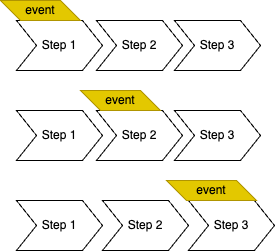

The diagram above was exported from draw.io. Its source (the exported page's mxGraphModel, read from the mxfile embedded in the PNG):
<mxGraphModel dx="1242" dy="878" grid="1" gridSize="10" guides="1" tooltips="1" connect="1" arrows="1" fold="1" page="1" pageScale="1" pageWidth="827" pageHeight="1169" math="0" shadow="0">
  <root>
    <mxCell id="Ys3GeN2jD7qnVrWLrjwO-0" />
    <mxCell id="Ys3GeN2jD7qnVrWLrjwO-1" parent="Ys3GeN2jD7qnVrWLrjwO-0" />
    <mxCell id="Ys3GeN2jD7qnVrWLrjwO-2" value="Step 1" style="shape=step;perimeter=stepPerimeter;whiteSpace=wrap;html=1;fixedSize=1;fontSize=12;fontStyle=0" vertex="1" parent="Ys3GeN2jD7qnVrWLrjwO-1">
      <mxGeometry x="106" y="110" width="86" height="50" as="geometry" />
    </mxCell>
    <mxCell id="Ys3GeN2jD7qnVrWLrjwO-3" value="Step 2&lt;span style=&quot;color: rgba(0 , 0 , 0 , 0) ; font-family: monospace ; font-size: 0px&quot;&gt;%3CmxGraphModel%3E%3Croot%3E%3CmxCell%20id%3D%220%22%2F%3E%3CmxCell%20id%3D%221%22%20parent%3D%220%22%2F%3E%3CmxCell%20id%3D%222%22%20value%3D%22Step%201%22%20style%3D%22shape%3Dstep%3Bperimeter%3DstepPerimeter%3BwhiteSpace%3Dwrap%3Bhtml%3D1%3BfixedSize%3D1%3BfontSize%3D12%3BfontStyle%3D0%22%20vertex%3D%221%22%20parent%3D%221%22%3E%3CmxGeometry%20x%3D%22250%22%20y%3D%22160%22%20width%3D%2286%22%20height%3D%2250%22%20as%3D%22geometry%22%2F%3E%3C%2FmxCell%3E%3C%2Froot%3E%3C%2FmxGraphModel%3E&lt;/span&gt;" style="shape=step;perimeter=stepPerimeter;whiteSpace=wrap;html=1;fixedSize=1;fontSize=12;fontStyle=0" vertex="1" parent="Ys3GeN2jD7qnVrWLrjwO-1">
      <mxGeometry x="186" y="110" width="86" height="50" as="geometry" />
    </mxCell>
    <mxCell id="Ys3GeN2jD7qnVrWLrjwO-4" value="Step 3" style="shape=step;perimeter=stepPerimeter;whiteSpace=wrap;html=1;fixedSize=1;fontSize=12;fontStyle=0" vertex="1" parent="Ys3GeN2jD7qnVrWLrjwO-1">
      <mxGeometry x="264" y="110" width="86" height="50" as="geometry" />
    </mxCell>
    <mxCell id="Ys3GeN2jD7qnVrWLrjwO-5" value="Step 1" style="shape=step;perimeter=stepPerimeter;whiteSpace=wrap;html=1;fixedSize=1;fontSize=12;fontStyle=0" vertex="1" parent="Ys3GeN2jD7qnVrWLrjwO-1">
      <mxGeometry x="106" y="200" width="86" height="50" as="geometry" />
    </mxCell>
    <mxCell id="Ys3GeN2jD7qnVrWLrjwO-6" value="Step 2&lt;span style=&quot;color: rgba(0 , 0 , 0 , 0) ; font-family: monospace ; font-size: 0px&quot;&gt;%3CmxGraphModel%3E%3Croot%3E%3CmxCell%20id%3D%220%22%2F%3E%3CmxCell%20id%3D%221%22%20parent%3D%220%22%2F%3E%3CmxCell%20id%3D%222%22%20value%3D%22Step%201%22%20style%3D%22shape%3Dstep%3Bperimeter%3DstepPerimeter%3BwhiteSpace%3Dwrap%3Bhtml%3D1%3BfixedSize%3D1%3BfontSize%3D12%3BfontStyle%3D0%22%20vertex%3D%221%22%20parent%3D%221%22%3E%3CmxGeometry%20x%3D%22250%22%20y%3D%22160%22%20width%3D%2286%22%20height%3D%2250%22%20as%3D%22geometry%22%2F%3E%3C%2FmxCell%3E%3C%2Froot%3E%3C%2FmxGraphModel%3E&lt;/span&gt;" style="shape=step;perimeter=stepPerimeter;whiteSpace=wrap;html=1;fixedSize=1;fontSize=12;fontStyle=0" vertex="1" parent="Ys3GeN2jD7qnVrWLrjwO-1">
      <mxGeometry x="186" y="200" width="86" height="50" as="geometry" />
    </mxCell>
    <mxCell id="Ys3GeN2jD7qnVrWLrjwO-7" value="Step 1" style="shape=step;perimeter=stepPerimeter;whiteSpace=wrap;html=1;fixedSize=1;fontSize=12;fontStyle=0" vertex="1" parent="Ys3GeN2jD7qnVrWLrjwO-1">
      <mxGeometry x="106" y="290" width="86" height="50" as="geometry" />
    </mxCell>
    <mxCell id="Ys3GeN2jD7qnVrWLrjwO-8" value="Step 3" style="shape=step;perimeter=stepPerimeter;whiteSpace=wrap;html=1;fixedSize=1;fontSize=12;fontStyle=0" vertex="1" parent="Ys3GeN2jD7qnVrWLrjwO-1">
      <mxGeometry x="264" y="200" width="86" height="50" as="geometry" />
    </mxCell>
    <mxCell id="Ys3GeN2jD7qnVrWLrjwO-9" value="Step 2&lt;span style=&quot;color: rgba(0 , 0 , 0 , 0) ; font-family: monospace ; font-size: 0px&quot;&gt;%3CmxGraphModel%3E%3Croot%3E%3CmxCell%20id%3D%220%22%2F%3E%3CmxCell%20id%3D%221%22%20parent%3D%220%22%2F%3E%3CmxCell%20id%3D%222%22%20value%3D%22Step%201%22%20style%3D%22shape%3Dstep%3Bperimeter%3DstepPerimeter%3BwhiteSpace%3Dwrap%3Bhtml%3D1%3BfixedSize%3D1%3BfontSize%3D12%3BfontStyle%3D0%22%20vertex%3D%221%22%20parent%3D%221%22%3E%3CmxGeometry%20x%3D%22250%22%20y%3D%22160%22%20width%3D%2286%22%20height%3D%2250%22%20as%3D%22geometry%22%2F%3E%3C%2FmxCell%3E%3C%2Froot%3E%3C%2FmxGraphModel%3E&lt;/span&gt;" style="shape=step;perimeter=stepPerimeter;whiteSpace=wrap;html=1;fixedSize=1;fontSize=12;fontStyle=0" vertex="1" parent="Ys3GeN2jD7qnVrWLrjwO-1">
      <mxGeometry x="192" y="290" width="86" height="50" as="geometry" />
    </mxCell>
    <mxCell id="Ys3GeN2jD7qnVrWLrjwO-10" value="Step 3" style="shape=step;perimeter=stepPerimeter;whiteSpace=wrap;html=1;fixedSize=1;fontSize=12;fontStyle=0" vertex="1" parent="Ys3GeN2jD7qnVrWLrjwO-1">
      <mxGeometry x="278" y="290" width="86" height="50" as="geometry" />
    </mxCell>
    <mxCell id="Ys3GeN2jD7qnVrWLrjwO-24" value="event" style="shape=parallelogram;perimeter=parallelogramPerimeter;whiteSpace=wrap;html=1;fixedSize=1;rotation=0;flipV=1;fillColor=#e3c800;fontColor=#000000;strokeColor=#B09500;" vertex="1" parent="Ys3GeN2jD7qnVrWLrjwO-1">
      <mxGeometry x="90" y="90" width="80" height="20" as="geometry" />
    </mxCell>
    <mxCell id="9Z7sObqXRnQ9HUc2VpJX-0" value="event" style="shape=parallelogram;perimeter=parallelogramPerimeter;whiteSpace=wrap;html=1;fixedSize=1;rotation=0;flipV=1;fillColor=#e3c800;fontColor=#000000;strokeColor=#B09500;" vertex="1" parent="Ys3GeN2jD7qnVrWLrjwO-1">
      <mxGeometry x="170" y="180" width="80" height="20" as="geometry" />
    </mxCell>
    <mxCell id="9Z7sObqXRnQ9HUc2VpJX-1" value="event" style="shape=parallelogram;perimeter=parallelogramPerimeter;whiteSpace=wrap;html=1;fixedSize=1;rotation=0;flipV=1;fillColor=#e3c800;fontColor=#000000;strokeColor=#B09500;" vertex="1" parent="Ys3GeN2jD7qnVrWLrjwO-1">
      <mxGeometry x="256" y="270" width="90" height="20" as="geometry" />
    </mxCell>
  </root>
</mxGraphModel>